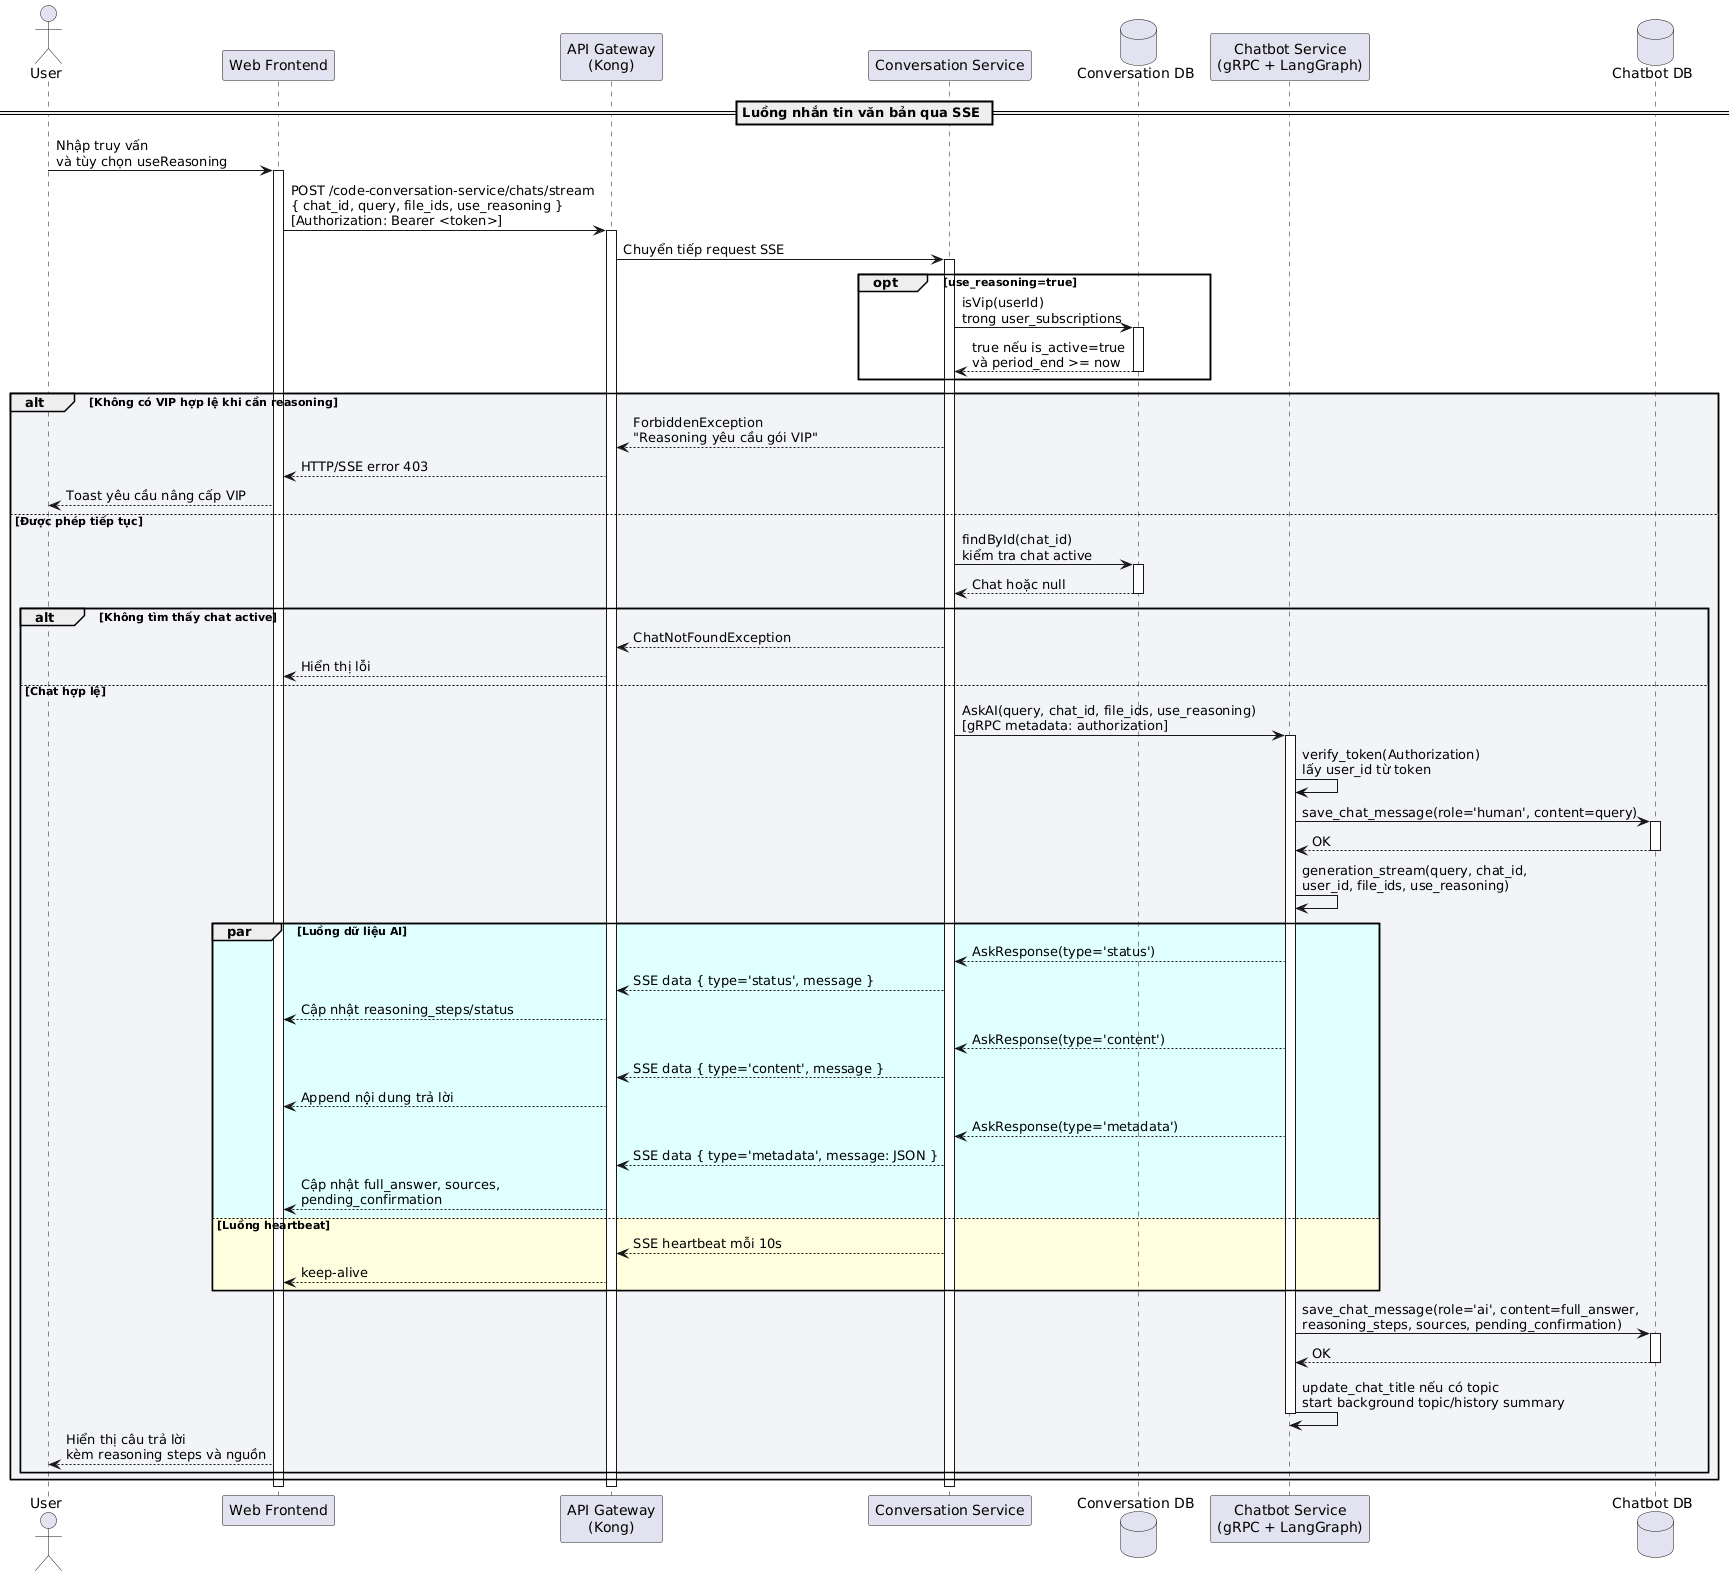

The diagram above was rendered by PlantUML. Its source (embedded in the PNG):
@startuml
actor "User" as User
participant "Web Frontend" as Frontend
participant "API Gateway\n(Kong)" as Kong
participant "Conversation Service" as ConversationService
database "Conversation DB" as ConversationDB
participant "Chatbot Service\n(gRPC + LangGraph)" as ChatbotService
database "Chatbot DB" as ChatbotDB

== Luồng nhắn tin văn bản qua SSE ==

User -> Frontend: Nhập truy vấn\nvà tùy chọn useReasoning
activate Frontend

Frontend -> Kong: POST /code-conversation-service/chats/stream\n{ chat_id, query, file_ids, use_reasoning }\n[Authorization: Bearer <token>]
activate Kong
Kong -> ConversationService: Chuyển tiếp request SSE
activate ConversationService

opt use_reasoning=true
ConversationService -> ConversationDB: isVip(userId)\ntrong user_subscriptions
activate ConversationDB
ConversationDB --> ConversationService: true nếu is_active=true\nvà period_end >= now
deactivate ConversationDB
end

alt #F2F4F7 Không có VIP hợp lệ khi cần reasoning
ConversationService --> Kong: ForbiddenException\n"Reasoning yêu cầu gói VIP"
Kong --> Frontend: HTTP/SSE error 403
Frontend --> User: Toast yêu cầu nâng cấp VIP
else Được phép tiếp tục
ConversationService -> ConversationDB: findById(chat_id)\nkiểm tra chat active
activate ConversationDB
ConversationDB --> ConversationService: Chat hoặc null
deactivate ConversationDB

alt #F2F4F7 Không tìm thấy chat active
ConversationService --> Kong: ChatNotFoundException
Kong --> Frontend: Hiển thị lỗi
else Chat hợp lệ
ConversationService -> ChatbotService: AskAI(query, chat_id, file_ids, use_reasoning)\n[gRPC metadata: authorization]
activate ChatbotService

ChatbotService -> ChatbotService: verify_token(Authorization)\nlấy user_id từ token
ChatbotService -> ChatbotDB: save_chat_message(role='human', content=query)
activate ChatbotDB
ChatbotDB --> ChatbotService: OK
deactivate ChatbotDB

ChatbotService -> ChatbotService: generation_stream(query, chat_id,\nuser_id, file_ids, use_reasoning)

par #LightCyan Luồng dữ liệu AI
ChatbotService --> ConversationService: AskResponse(type='status')
ConversationService --> Kong: SSE data { type='status', message }
Kong --> Frontend: Cập nhật reasoning_steps/status

ChatbotService --> ConversationService: AskResponse(type='content')
ConversationService --> Kong: SSE data { type='content', message }
Kong --> Frontend: Append nội dung trả lời

ChatbotService --> ConversationService: AskResponse(type='metadata')
ConversationService --> Kong: SSE data { type='metadata', message: JSON }
Kong --> Frontend: Cập nhật full_answer, sources,\npending_confirmation
else #LightYellow Luồng heartbeat
ConversationService --> Kong: SSE heartbeat mỗi 10s
Kong --> Frontend: keep-alive
end

ChatbotService -> ChatbotDB: save_chat_message(role='ai', content=full_answer,\nreasoning_steps, sources, pending_confirmation)
activate ChatbotDB
ChatbotDB --> ChatbotService: OK
deactivate ChatbotDB

ChatbotService -> ChatbotService: update_chat_title nếu có topic\nstart background topic/history summary
deactivate ChatbotService

Frontend --> User: Hiển thị câu trả lời\nkèm reasoning steps và nguồn
end
end

deactivate ConversationService
deactivate Kong
deactivate Frontend
@enduml